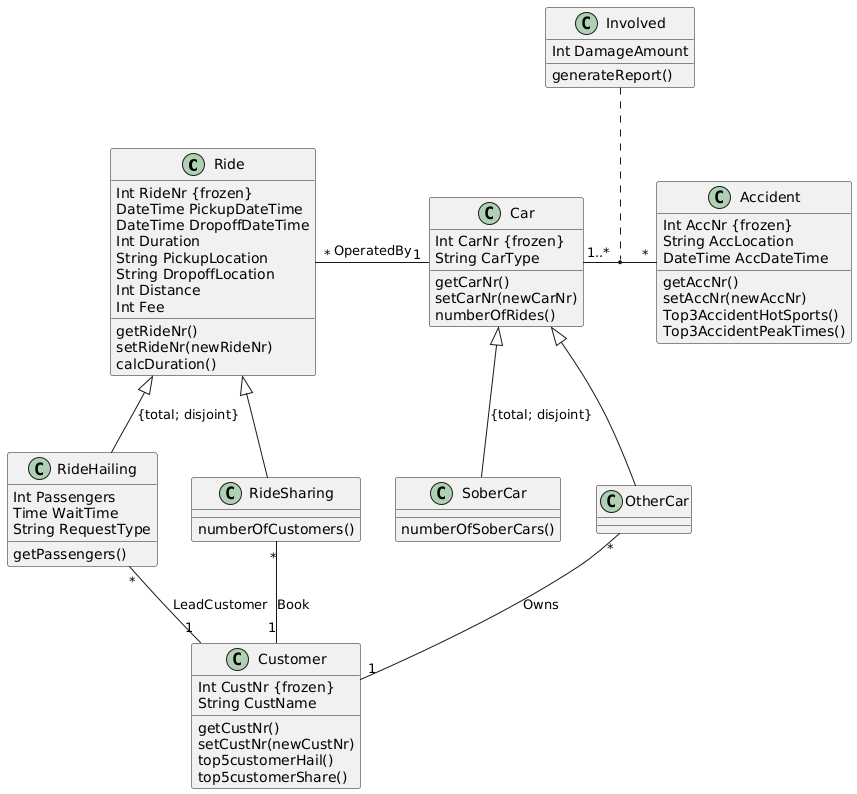

The diagram above was rendered by PlantUML. Its source (embedded in the PNG):
@startuml
class Ride {
    Int RideNr {frozen}
    DateTime PickupDateTime
    DateTime DropoffDateTime
    Int Duration
    String PickupLocation
    String DropoffLocation
    Int Distance
    Int Fee

    getRideNr()
    setRideNr(newRideNr)
    calcDuration()
}

class RideHailing {
    Int Passengers
    Time WaitTime
    String RequestType

    getPassengers()
}

class RideSharing {
    numberOfCustomers()
}

class Customer {
    Int CustNr {frozen}
    String CustName

    getCustNr()
    setCustNr(newCustNr)
    top5customerHail()
    top5customerShare()
}

class Car {
    Int CarNr {frozen}
    String CarType

    getCarNr()
    setCarNr(newCarNr)
    numberOfRides()
}

class SoberCar {
    numberOfSoberCars()
}

class OtherCar {}

class Involved {
    Int DamageAmount

    generateReport()
}

class Accident {
    Int AccNr {frozen}
    String AccLocation
    DateTime AccDateTime

    getAccNr()
    setAccNr(newAccNr)
    Top3AccidentHotSports()
    Top3AccidentPeakTimes()
}


Ride <|-- RideHailing : {total; disjoint}
Ride <|-- RideSharing
RideHailing "*"--"1" Customer : LeadCustomer
RideSharing "*"--"1" Customer : Book
Ride "*"-"1" Car : OperatedBy
Car <|-- SoberCar : {total; disjoint}
Car <|-- OtherCar
OtherCar "*"--"1" Customer : Owns
Car "1..*"-"*" Accident
Involved .. (Car,Accident)
@enduml